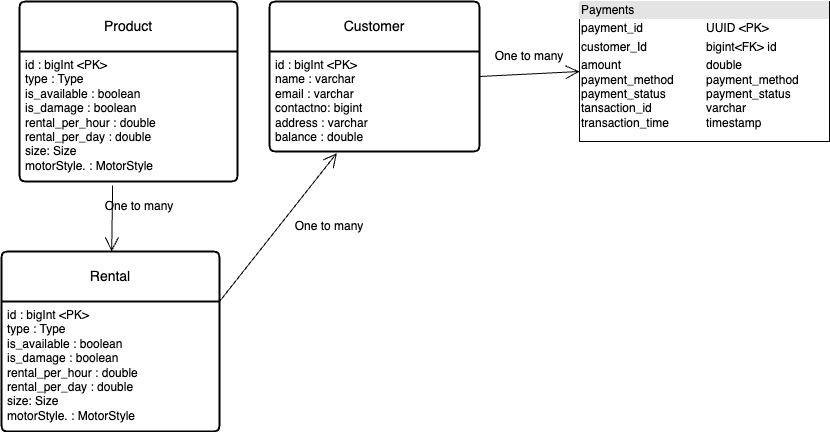

The diagram above was exported from draw.io. Its source (the exported page's mxGraphModel, read from the mxfile embedded in the PNG):
<mxGraphModel dx="1434" dy="392" grid="1" gridSize="10" guides="1" tooltips="1" connect="1" arrows="1" fold="1" page="1" pageScale="1" pageWidth="4681" pageHeight="3300" math="0" shadow="0">
  <root>
    <mxCell id="0" />
    <mxCell id="1" parent="0" />
    <mxCell id="rg-mp9kaIdX7bTlX3TEK-1" value="Product" style="swimlane;childLayout=stackLayout;horizontal=1;startSize=50;horizontalStack=0;rounded=1;fontSize=14;fontStyle=0;strokeWidth=2;resizeParent=0;resizeLast=1;shadow=0;dashed=0;align=center;arcSize=4;whiteSpace=wrap;html=1;" vertex="1" parent="1">
      <mxGeometry x="680" y="120" width="218" height="180" as="geometry" />
    </mxCell>
    <mxCell id="rg-mp9kaIdX7bTlX3TEK-2" value="id : bigInt &amp;lt;PK&amp;gt;&lt;div&gt;type : Type&lt;br&gt;is_available : boolean&lt;/div&gt;&lt;div&gt;is_damage : boolean&lt;br&gt;rental_per_hour : double&lt;/div&gt;&lt;div&gt;rental_per_day : double&lt;/div&gt;&lt;div&gt;size: Size&lt;br&gt;motorStyle. : MotorStyle&lt;/div&gt;" style="align=left;strokeColor=none;fillColor=none;spacingLeft=4;fontSize=12;verticalAlign=top;resizable=0;rotatable=0;part=1;html=1;" vertex="1" parent="rg-mp9kaIdX7bTlX3TEK-1">
      <mxGeometry y="50" width="218" height="130" as="geometry" />
    </mxCell>
    <mxCell id="rg-mp9kaIdX7bTlX3TEK-3" value="Customer" style="swimlane;childLayout=stackLayout;horizontal=1;startSize=50;horizontalStack=0;rounded=1;fontSize=14;fontStyle=0;strokeWidth=2;resizeParent=0;resizeLast=1;shadow=0;dashed=0;align=center;arcSize=4;whiteSpace=wrap;html=1;" vertex="1" parent="1">
      <mxGeometry x="930" y="120" width="210" height="150" as="geometry" />
    </mxCell>
    <mxCell id="rg-mp9kaIdX7bTlX3TEK-4" value="id : bigInt &amp;lt;PK&amp;gt;&lt;br&gt;name : varchar&lt;div&gt;email : varchar&lt;br&gt;contactno: bigint&lt;/div&gt;&lt;div&gt;address : varchar&lt;/div&gt;&lt;div&gt;balance : double&amp;nbsp;&lt;/div&gt;" style="align=left;strokeColor=none;fillColor=none;spacingLeft=4;fontSize=12;verticalAlign=top;resizable=0;rotatable=0;part=1;html=1;" vertex="1" parent="rg-mp9kaIdX7bTlX3TEK-3">
      <mxGeometry y="50" width="210" height="100" as="geometry" />
    </mxCell>
    <mxCell id="rg-mp9kaIdX7bTlX3TEK-5" value="Rental" style="swimlane;childLayout=stackLayout;horizontal=1;startSize=50;horizontalStack=0;rounded=1;fontSize=14;fontStyle=0;strokeWidth=2;resizeParent=0;resizeLast=1;shadow=0;dashed=0;align=center;arcSize=4;whiteSpace=wrap;html=1;" vertex="1" parent="1">
      <mxGeometry x="662" y="370" width="218" height="180" as="geometry" />
    </mxCell>
    <mxCell id="rg-mp9kaIdX7bTlX3TEK-6" value="id : bigInt &amp;lt;PK&amp;gt;&lt;div&gt;type : Type&lt;br&gt;is_available : boolean&lt;/div&gt;&lt;div&gt;is_damage : boolean&lt;br&gt;rental_per_hour : double&lt;/div&gt;&lt;div&gt;rental_per_day : double&lt;/div&gt;&lt;div&gt;size: Size&lt;br&gt;motorStyle. : MotorStyle&lt;/div&gt;" style="align=left;strokeColor=none;fillColor=none;spacingLeft=4;fontSize=12;verticalAlign=top;resizable=0;rotatable=0;part=1;html=1;" vertex="1" parent="rg-mp9kaIdX7bTlX3TEK-5">
      <mxGeometry y="50" width="218" height="130" as="geometry" />
    </mxCell>
    <mxCell id="rg-mp9kaIdX7bTlX3TEK-7" value="" style="endArrow=open;endFill=1;endSize=12;html=1;rounded=0;exitX=0.427;exitY=1.031;exitDx=0;exitDy=0;exitPerimeter=0;" edge="1" parent="1" source="rg-mp9kaIdX7bTlX3TEK-2" target="rg-mp9kaIdX7bTlX3TEK-5">
      <mxGeometry width="160" relative="1" as="geometry">
        <mxPoint x="650" y="430" as="sourcePoint" />
        <mxPoint x="810" y="430" as="targetPoint" />
      </mxGeometry>
    </mxCell>
    <mxCell id="rg-mp9kaIdX7bTlX3TEK-8" value="One to many" style="text;html=1;align=center;verticalAlign=middle;whiteSpace=wrap;rounded=0;" vertex="1" parent="1">
      <mxGeometry x="760" y="310" width="80" height="30" as="geometry" />
    </mxCell>
    <mxCell id="rg-mp9kaIdX7bTlX3TEK-9" value="" style="endArrow=open;endFill=1;endSize=12;html=1;rounded=0;exitX=1;exitY=0;exitDx=0;exitDy=0;entryX=0.321;entryY=1.015;entryDx=0;entryDy=0;entryPerimeter=0;" edge="1" parent="1" source="rg-mp9kaIdX7bTlX3TEK-6" target="rg-mp9kaIdX7bTlX3TEK-4">
      <mxGeometry width="160" relative="1" as="geometry">
        <mxPoint x="765" y="274" as="sourcePoint" />
        <mxPoint x="774" y="380" as="targetPoint" />
      </mxGeometry>
    </mxCell>
    <mxCell id="rg-mp9kaIdX7bTlX3TEK-11" value="One to many" style="text;html=1;align=center;verticalAlign=middle;whiteSpace=wrap;rounded=0;" vertex="1" parent="1">
      <mxGeometry x="950" y="330" width="80" height="30" as="geometry" />
    </mxCell>
    <mxCell id="S9lRi69byi29GRTpwfJL-1" value="&lt;div style=&quot;box-sizing: border-box; width: 100%; background: rgb(228, 228, 228); padding: 2px;&quot;&gt;Payments&lt;/div&gt;&lt;table style=&quot;width:100%;font-size:1em;&quot; cellpadding=&quot;2&quot; cellspacing=&quot;0&quot;&gt;&lt;tbody&gt;&lt;tr&gt;&lt;td&gt;payment_id&lt;/td&gt;&lt;td&gt;UUID &amp;lt;PK&amp;gt;&lt;/td&gt;&lt;/tr&gt;&lt;tr&gt;&lt;td&gt;customer_Id&lt;/td&gt;&lt;td&gt;bigint&amp;lt;FK&amp;gt; id&lt;/td&gt;&lt;/tr&gt;&lt;tr&gt;&lt;td&gt;amount&lt;br&gt;payment_method&lt;br&gt;payment_status&lt;br&gt;tansaction_id&amp;nbsp;&lt;br&gt;transaction_time&lt;br&gt;&lt;br&gt;&lt;/td&gt;&lt;td&gt;double&lt;br&gt;payment_method&lt;br&gt;payment_status&lt;br&gt;varchar&lt;br&gt;timestamp&lt;br&gt;&lt;br&gt;&lt;/td&gt;&lt;/tr&gt;&lt;/tbody&gt;&lt;/table&gt;" style="verticalAlign=top;align=left;overflow=fill;html=1;whiteSpace=wrap;" vertex="1" parent="1">
      <mxGeometry x="1240" y="120" width="250" height="140" as="geometry" />
    </mxCell>
    <mxCell id="S9lRi69byi29GRTpwfJL-2" value="" style="endArrow=open;endFill=1;endSize=12;html=1;rounded=0;exitX=1;exitY=0.25;exitDx=0;exitDy=0;entryX=0;entryY=0.5;entryDx=0;entryDy=0;" edge="1" parent="1" source="rg-mp9kaIdX7bTlX3TEK-4" target="S9lRi69byi29GRTpwfJL-1">
      <mxGeometry width="160" relative="1" as="geometry">
        <mxPoint x="890" y="430" as="sourcePoint" />
        <mxPoint x="1040" y="272" as="targetPoint" />
      </mxGeometry>
    </mxCell>
    <mxCell id="S9lRi69byi29GRTpwfJL-3" value="One to many" style="text;html=1;align=center;verticalAlign=middle;whiteSpace=wrap;rounded=0;" vertex="1" parent="1">
      <mxGeometry x="1150" y="160" width="80" height="30" as="geometry" />
    </mxCell>
  </root>
</mxGraphModel>